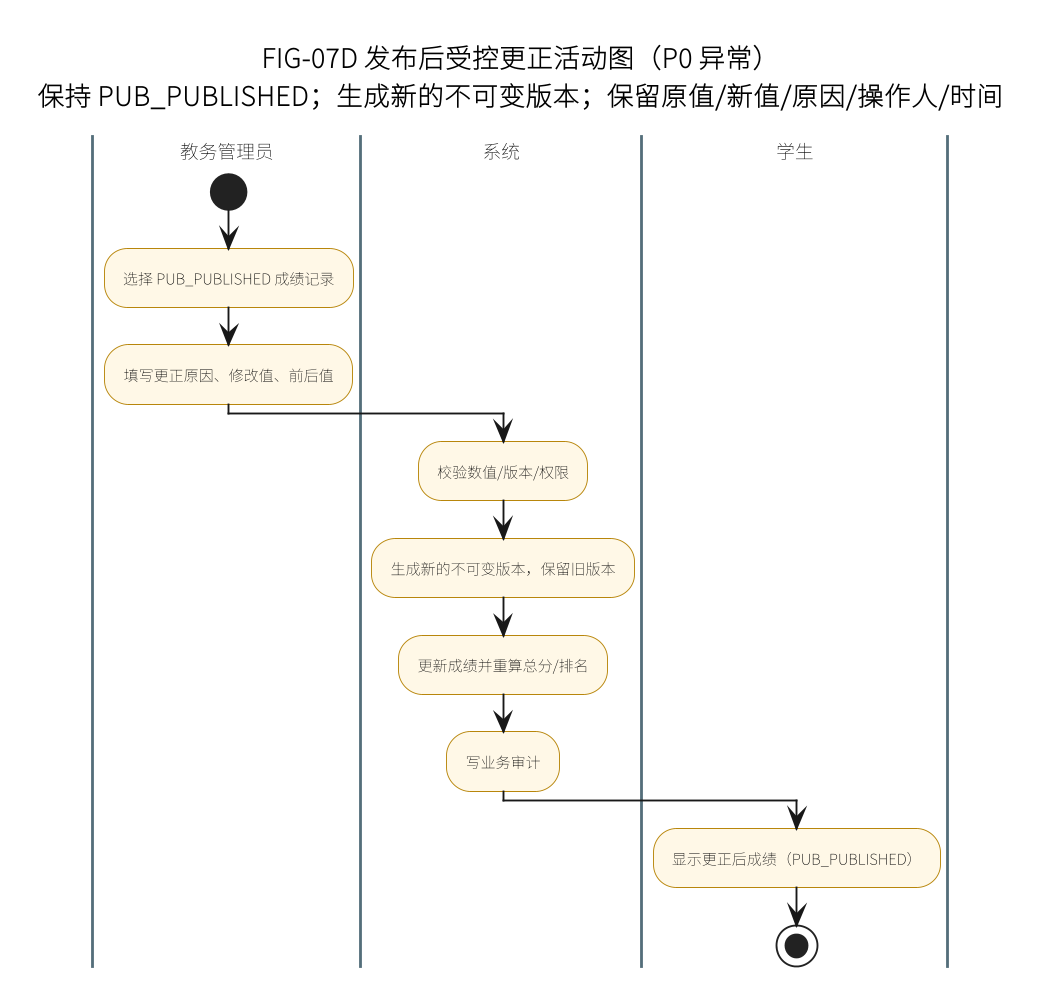

The diagram above was rendered by PlantUML. Its source (embedded in the PNG):
@startuml
skinparam defaultFontName "Noto Sans CJK SC"
skinparam dpi 180
skinparam shadowing false
skinparam activityFontSize 8
skinparam activityDiamondFontSize 8
skinparam swimlaneTitleFontSize 10
skinparam activity {
  BackgroundColor #FFF8E7
  BorderColor #B8860B
}
skinparam swimlane {
  BorderColor #546E7A
}
title FIG-07D 发布后受控更正活动图（P0 异常）\n保持 PUB_PUBLISHED；生成新的不可变版本；保留原值/新值/原因/操作人/时间

|教务管理员|
start
:选择 PUB_PUBLISHED 成绩记录;
:填写更正原因、修改值、前后值;
|系统|
:校验数值/版本/权限;
:生成新的不可变版本，保留旧版本;
:更新成绩并重算总分/排名;
:写业务审计;
|学生|
:显示更正后成绩（PUB_PUBLISHED）;
stop
@enduml